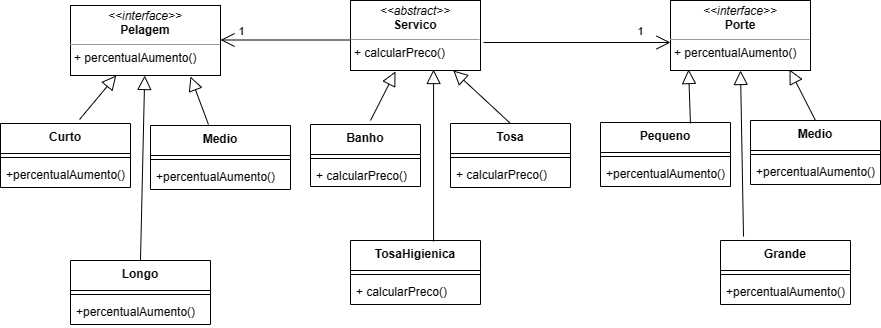

The diagram above was exported from draw.io. Its source (the exported page's mxGraphModel, read from the mxfile embedded in the PNG):
<mxGraphModel dx="1707" dy="484" grid="1" gridSize="10" guides="1" tooltips="1" connect="1" arrows="1" fold="1" page="1" pageScale="1" pageWidth="827" pageHeight="1169" math="0" shadow="0">
  <root>
    <mxCell id="0" />
    <mxCell id="1" parent="0" />
    <mxCell id="4TBHb-2V2DH8yxoMZ7i5-10" value="&lt;p style=&quot;margin:0px;margin-top:4px;text-align:center;&quot;&gt;&lt;i&gt;&amp;lt;&amp;lt;abstract&amp;gt;&amp;gt;&lt;/i&gt;&lt;br&gt;&lt;b&gt;Servico&lt;/b&gt;&lt;/p&gt;&lt;hr size=&quot;1&quot;&gt;&lt;p style=&quot;margin:0px;margin-left:4px;&quot;&gt;+ calcularPreco()&lt;br&gt;&lt;br&gt;&lt;/p&gt;" style="verticalAlign=top;align=left;overflow=fill;fontSize=12;fontFamily=Helvetica;html=1;whiteSpace=wrap;" vertex="1" parent="1">
      <mxGeometry x="50" y="40" width="130" height="70" as="geometry" />
    </mxCell>
    <mxCell id="4TBHb-2V2DH8yxoMZ7i5-11" value="&lt;p style=&quot;margin:0px;margin-top:4px;text-align:center;&quot;&gt;&lt;i&gt;&amp;lt;&amp;lt;interface&amp;gt;&amp;gt;&lt;/i&gt;&lt;br&gt;&lt;b&gt;Porte&lt;/b&gt;&lt;/p&gt;&lt;hr size=&quot;1&quot;&gt;&lt;p style=&quot;margin:0px;margin-left:4px;&quot;&gt;+ percentualAumento()&lt;br&gt;&lt;br&gt;&lt;/p&gt;" style="verticalAlign=top;align=left;overflow=fill;fontSize=12;fontFamily=Helvetica;html=1;whiteSpace=wrap;" vertex="1" parent="1">
      <mxGeometry x="370" y="40" width="140" height="70" as="geometry" />
    </mxCell>
    <mxCell id="4TBHb-2V2DH8yxoMZ7i5-16" value="TosaHigienica" style="swimlane;fontStyle=1;align=center;verticalAlign=top;childLayout=stackLayout;horizontal=1;startSize=30;horizontalStack=0;resizeParent=1;resizeParentMax=0;resizeLast=0;collapsible=1;marginBottom=0;whiteSpace=wrap;html=1;" vertex="1" parent="1">
      <mxGeometry x="50" y="280" width="130" height="64" as="geometry" />
    </mxCell>
    <mxCell id="4TBHb-2V2DH8yxoMZ7i5-18" value="" style="line;strokeWidth=1;fillColor=none;align=left;verticalAlign=middle;spacingTop=-1;spacingLeft=3;spacingRight=3;rotatable=0;labelPosition=right;points=[];portConstraint=eastwest;strokeColor=inherit;" vertex="1" parent="4TBHb-2V2DH8yxoMZ7i5-16">
      <mxGeometry y="30" width="130" height="8" as="geometry" />
    </mxCell>
    <mxCell id="4TBHb-2V2DH8yxoMZ7i5-19" value="+ calcularPreco()" style="text;strokeColor=none;fillColor=none;align=left;verticalAlign=top;spacingLeft=4;spacingRight=4;overflow=hidden;rotatable=0;points=[[0,0.5],[1,0.5]];portConstraint=eastwest;whiteSpace=wrap;html=1;" vertex="1" parent="4TBHb-2V2DH8yxoMZ7i5-16">
      <mxGeometry y="38" width="130" height="26" as="geometry" />
    </mxCell>
    <mxCell id="4TBHb-2V2DH8yxoMZ7i5-20" value="Tosa" style="swimlane;fontStyle=1;align=center;verticalAlign=top;childLayout=stackLayout;horizontal=1;startSize=30;horizontalStack=0;resizeParent=1;resizeParentMax=0;resizeLast=0;collapsible=1;marginBottom=0;whiteSpace=wrap;html=1;" vertex="1" parent="1">
      <mxGeometry x="150" y="163" width="120" height="64" as="geometry" />
    </mxCell>
    <mxCell id="4TBHb-2V2DH8yxoMZ7i5-21" value="" style="line;strokeWidth=1;fillColor=none;align=left;verticalAlign=middle;spacingTop=-1;spacingLeft=3;spacingRight=3;rotatable=0;labelPosition=right;points=[];portConstraint=eastwest;strokeColor=inherit;" vertex="1" parent="4TBHb-2V2DH8yxoMZ7i5-20">
      <mxGeometry y="30" width="120" height="8" as="geometry" />
    </mxCell>
    <mxCell id="4TBHb-2V2DH8yxoMZ7i5-22" value="+ calcularPreco()" style="text;strokeColor=none;fillColor=none;align=left;verticalAlign=top;spacingLeft=4;spacingRight=4;overflow=hidden;rotatable=0;points=[[0,0.5],[1,0.5]];portConstraint=eastwest;whiteSpace=wrap;html=1;" vertex="1" parent="4TBHb-2V2DH8yxoMZ7i5-20">
      <mxGeometry y="38" width="120" height="26" as="geometry" />
    </mxCell>
    <mxCell id="4TBHb-2V2DH8yxoMZ7i5-23" value="Banho" style="swimlane;fontStyle=1;align=center;verticalAlign=top;childLayout=stackLayout;horizontal=1;startSize=30;horizontalStack=0;resizeParent=1;resizeParentMax=0;resizeLast=0;collapsible=1;marginBottom=0;whiteSpace=wrap;html=1;" vertex="1" parent="1">
      <mxGeometry x="10" y="164" width="110" height="62" as="geometry" />
    </mxCell>
    <mxCell id="4TBHb-2V2DH8yxoMZ7i5-24" value="" style="line;strokeWidth=1;fillColor=none;align=left;verticalAlign=middle;spacingTop=-1;spacingLeft=3;spacingRight=3;rotatable=0;labelPosition=right;points=[];portConstraint=eastwest;strokeColor=inherit;" vertex="1" parent="4TBHb-2V2DH8yxoMZ7i5-23">
      <mxGeometry y="30" width="110" height="8" as="geometry" />
    </mxCell>
    <mxCell id="4TBHb-2V2DH8yxoMZ7i5-25" value="+ calcularPreco()" style="text;strokeColor=none;fillColor=none;align=left;verticalAlign=top;spacingLeft=4;spacingRight=4;overflow=hidden;rotatable=0;points=[[0,0.5],[1,0.5]];portConstraint=eastwest;whiteSpace=wrap;html=1;" vertex="1" parent="4TBHb-2V2DH8yxoMZ7i5-23">
      <mxGeometry y="38" width="110" height="24" as="geometry" />
    </mxCell>
    <mxCell id="4TBHb-2V2DH8yxoMZ7i5-26" value="Pequeno" style="swimlane;fontStyle=1;align=center;verticalAlign=top;childLayout=stackLayout;horizontal=1;startSize=30;horizontalStack=0;resizeParent=1;resizeParentMax=0;resizeLast=0;collapsible=1;marginBottom=0;whiteSpace=wrap;html=1;" vertex="1" parent="1">
      <mxGeometry x="300" y="162" width="130" height="64" as="geometry" />
    </mxCell>
    <mxCell id="4TBHb-2V2DH8yxoMZ7i5-27" value="" style="line;strokeWidth=1;fillColor=none;align=left;verticalAlign=middle;spacingTop=-1;spacingLeft=3;spacingRight=3;rotatable=0;labelPosition=right;points=[];portConstraint=eastwest;strokeColor=inherit;" vertex="1" parent="4TBHb-2V2DH8yxoMZ7i5-26">
      <mxGeometry y="30" width="130" height="8" as="geometry" />
    </mxCell>
    <mxCell id="4TBHb-2V2DH8yxoMZ7i5-28" value="+percentualAumento()" style="text;strokeColor=none;fillColor=none;align=left;verticalAlign=top;spacingLeft=4;spacingRight=4;overflow=hidden;rotatable=0;points=[[0,0.5],[1,0.5]];portConstraint=eastwest;whiteSpace=wrap;html=1;" vertex="1" parent="4TBHb-2V2DH8yxoMZ7i5-26">
      <mxGeometry y="38" width="130" height="26" as="geometry" />
    </mxCell>
    <mxCell id="4TBHb-2V2DH8yxoMZ7i5-29" value="Medio" style="swimlane;fontStyle=1;align=center;verticalAlign=top;childLayout=stackLayout;horizontal=1;startSize=30;horizontalStack=0;resizeParent=1;resizeParentMax=0;resizeLast=0;collapsible=1;marginBottom=0;whiteSpace=wrap;html=1;" vertex="1" parent="1">
      <mxGeometry x="450" y="160" width="130" height="64" as="geometry" />
    </mxCell>
    <mxCell id="4TBHb-2V2DH8yxoMZ7i5-30" value="" style="line;strokeWidth=1;fillColor=none;align=left;verticalAlign=middle;spacingTop=-1;spacingLeft=3;spacingRight=3;rotatable=0;labelPosition=right;points=[];portConstraint=eastwest;strokeColor=inherit;" vertex="1" parent="4TBHb-2V2DH8yxoMZ7i5-29">
      <mxGeometry y="30" width="130" height="8" as="geometry" />
    </mxCell>
    <mxCell id="4TBHb-2V2DH8yxoMZ7i5-31" value="+percentualAumento()" style="text;strokeColor=none;fillColor=none;align=left;verticalAlign=top;spacingLeft=4;spacingRight=4;overflow=hidden;rotatable=0;points=[[0,0.5],[1,0.5]];portConstraint=eastwest;whiteSpace=wrap;html=1;" vertex="1" parent="4TBHb-2V2DH8yxoMZ7i5-29">
      <mxGeometry y="38" width="130" height="26" as="geometry" />
    </mxCell>
    <mxCell id="4TBHb-2V2DH8yxoMZ7i5-32" value="Grande" style="swimlane;fontStyle=1;align=center;verticalAlign=top;childLayout=stackLayout;horizontal=1;startSize=30;horizontalStack=0;resizeParent=1;resizeParentMax=0;resizeLast=0;collapsible=1;marginBottom=0;whiteSpace=wrap;html=1;" vertex="1" parent="1">
      <mxGeometry x="420" y="280" width="130" height="64" as="geometry" />
    </mxCell>
    <mxCell id="4TBHb-2V2DH8yxoMZ7i5-33" value="" style="line;strokeWidth=1;fillColor=none;align=left;verticalAlign=middle;spacingTop=-1;spacingLeft=3;spacingRight=3;rotatable=0;labelPosition=right;points=[];portConstraint=eastwest;strokeColor=inherit;" vertex="1" parent="4TBHb-2V2DH8yxoMZ7i5-32">
      <mxGeometry y="30" width="130" height="8" as="geometry" />
    </mxCell>
    <mxCell id="4TBHb-2V2DH8yxoMZ7i5-34" value="+percentualAumento()" style="text;strokeColor=none;fillColor=none;align=left;verticalAlign=top;spacingLeft=4;spacingRight=4;overflow=hidden;rotatable=0;points=[[0,0.5],[1,0.5]];portConstraint=eastwest;whiteSpace=wrap;html=1;" vertex="1" parent="4TBHb-2V2DH8yxoMZ7i5-32">
      <mxGeometry y="38" width="130" height="26" as="geometry" />
    </mxCell>
    <mxCell id="4TBHb-2V2DH8yxoMZ7i5-35" value="&lt;p style=&quot;margin:0px;margin-top:4px;text-align:center;&quot;&gt;&lt;i&gt;&amp;lt;&amp;lt;interface&amp;gt;&amp;gt;&lt;/i&gt;&lt;br&gt;&lt;b&gt;Pelagem&lt;/b&gt;&lt;/p&gt;&lt;hr size=&quot;1&quot;&gt;&lt;p style=&quot;margin:0px;margin-left:4px;&quot;&gt;+ percentualAumento()&lt;br&gt;&lt;br&gt;&lt;/p&gt;" style="verticalAlign=top;align=left;overflow=fill;fontSize=12;fontFamily=Helvetica;html=1;whiteSpace=wrap;" vertex="1" parent="1">
      <mxGeometry x="-230" y="45" width="150" height="70" as="geometry" />
    </mxCell>
    <mxCell id="4TBHb-2V2DH8yxoMZ7i5-36" value="Curto" style="swimlane;fontStyle=1;align=center;verticalAlign=top;childLayout=stackLayout;horizontal=1;startSize=30;horizontalStack=0;resizeParent=1;resizeParentMax=0;resizeLast=0;collapsible=1;marginBottom=0;whiteSpace=wrap;html=1;" vertex="1" parent="1">
      <mxGeometry x="-300" y="163" width="130" height="64" as="geometry" />
    </mxCell>
    <mxCell id="4TBHb-2V2DH8yxoMZ7i5-37" value="" style="line;strokeWidth=1;fillColor=none;align=left;verticalAlign=middle;spacingTop=-1;spacingLeft=3;spacingRight=3;rotatable=0;labelPosition=right;points=[];portConstraint=eastwest;strokeColor=inherit;" vertex="1" parent="4TBHb-2V2DH8yxoMZ7i5-36">
      <mxGeometry y="30" width="130" height="8" as="geometry" />
    </mxCell>
    <mxCell id="4TBHb-2V2DH8yxoMZ7i5-38" value="+percentualAumento()" style="text;strokeColor=none;fillColor=none;align=left;verticalAlign=top;spacingLeft=4;spacingRight=4;overflow=hidden;rotatable=0;points=[[0,0.5],[1,0.5]];portConstraint=eastwest;whiteSpace=wrap;html=1;" vertex="1" parent="4TBHb-2V2DH8yxoMZ7i5-36">
      <mxGeometry y="38" width="130" height="26" as="geometry" />
    </mxCell>
    <mxCell id="4TBHb-2V2DH8yxoMZ7i5-39" value="Medio" style="swimlane;fontStyle=1;align=center;verticalAlign=top;childLayout=stackLayout;horizontal=1;startSize=30;horizontalStack=0;resizeParent=1;resizeParentMax=0;resizeLast=0;collapsible=1;marginBottom=0;whiteSpace=wrap;html=1;" vertex="1" parent="1">
      <mxGeometry x="-150" y="165" width="140" height="64" as="geometry" />
    </mxCell>
    <mxCell id="4TBHb-2V2DH8yxoMZ7i5-40" value="" style="line;strokeWidth=1;fillColor=none;align=left;verticalAlign=middle;spacingTop=-1;spacingLeft=3;spacingRight=3;rotatable=0;labelPosition=right;points=[];portConstraint=eastwest;strokeColor=inherit;" vertex="1" parent="4TBHb-2V2DH8yxoMZ7i5-39">
      <mxGeometry y="30" width="140" height="8" as="geometry" />
    </mxCell>
    <mxCell id="4TBHb-2V2DH8yxoMZ7i5-41" value="+percentualAumento()" style="text;strokeColor=none;fillColor=none;align=left;verticalAlign=top;spacingLeft=4;spacingRight=4;overflow=hidden;rotatable=0;points=[[0,0.5],[1,0.5]];portConstraint=eastwest;whiteSpace=wrap;html=1;" vertex="1" parent="4TBHb-2V2DH8yxoMZ7i5-39">
      <mxGeometry y="38" width="140" height="26" as="geometry" />
    </mxCell>
    <mxCell id="4TBHb-2V2DH8yxoMZ7i5-42" value="Longo" style="swimlane;fontStyle=1;align=center;verticalAlign=top;childLayout=stackLayout;horizontal=1;startSize=30;horizontalStack=0;resizeParent=1;resizeParentMax=0;resizeLast=0;collapsible=1;marginBottom=0;whiteSpace=wrap;html=1;" vertex="1" parent="1">
      <mxGeometry x="-230" y="300" width="140" height="64" as="geometry" />
    </mxCell>
    <mxCell id="4TBHb-2V2DH8yxoMZ7i5-43" value="" style="line;strokeWidth=1;fillColor=none;align=left;verticalAlign=middle;spacingTop=-1;spacingLeft=3;spacingRight=3;rotatable=0;labelPosition=right;points=[];portConstraint=eastwest;strokeColor=inherit;" vertex="1" parent="4TBHb-2V2DH8yxoMZ7i5-42">
      <mxGeometry y="30" width="140" height="8" as="geometry" />
    </mxCell>
    <mxCell id="4TBHb-2V2DH8yxoMZ7i5-44" value="+percentualAumento()" style="text;strokeColor=none;fillColor=none;align=left;verticalAlign=top;spacingLeft=4;spacingRight=4;overflow=hidden;rotatable=0;points=[[0,0.5],[1,0.5]];portConstraint=eastwest;whiteSpace=wrap;html=1;" vertex="1" parent="4TBHb-2V2DH8yxoMZ7i5-42">
      <mxGeometry y="38" width="140" height="26" as="geometry" />
    </mxCell>
    <mxCell id="4TBHb-2V2DH8yxoMZ7i5-46" value="" style="endArrow=block;endFill=0;endSize=12;html=1;rounded=0;exitX=0.639;exitY=0.016;exitDx=0;exitDy=0;exitPerimeter=0;entryX=0.639;entryY=0.986;entryDx=0;entryDy=0;entryPerimeter=0;" edge="1" parent="1" source="4TBHb-2V2DH8yxoMZ7i5-16" target="4TBHb-2V2DH8yxoMZ7i5-10">
      <mxGeometry width="160" relative="1" as="geometry">
        <mxPoint x="130" y="360" as="sourcePoint" />
        <mxPoint x="290" y="360" as="targetPoint" />
      </mxGeometry>
    </mxCell>
    <mxCell id="4TBHb-2V2DH8yxoMZ7i5-47" value="" style="endArrow=block;endFill=0;endSize=12;html=1;rounded=0;entryX=0.346;entryY=1.014;entryDx=0;entryDy=0;entryPerimeter=0;" edge="1" parent="1" target="4TBHb-2V2DH8yxoMZ7i5-10">
      <mxGeometry width="160" relative="1" as="geometry">
        <mxPoint x="70" y="160" as="sourcePoint" />
        <mxPoint x="100" y="100" as="targetPoint" />
      </mxGeometry>
    </mxCell>
    <mxCell id="4TBHb-2V2DH8yxoMZ7i5-48" value="" style="endArrow=block;endFill=0;endSize=12;html=1;rounded=0;exitX=0.5;exitY=0;exitDx=0;exitDy=0;" edge="1" parent="1" source="4TBHb-2V2DH8yxoMZ7i5-20" target="4TBHb-2V2DH8yxoMZ7i5-10">
      <mxGeometry width="160" relative="1" as="geometry">
        <mxPoint x="153" y="301" as="sourcePoint" />
        <mxPoint x="153" y="129" as="targetPoint" />
      </mxGeometry>
    </mxCell>
    <mxCell id="4TBHb-2V2DH8yxoMZ7i5-49" value="" style="endArrow=block;endFill=0;endSize=12;html=1;rounded=0;exitX=0.177;exitY=-0.062;exitDx=0;exitDy=0;exitPerimeter=0;entryX=0.5;entryY=1;entryDx=0;entryDy=0;" edge="1" parent="1" source="4TBHb-2V2DH8yxoMZ7i5-32" target="4TBHb-2V2DH8yxoMZ7i5-11">
      <mxGeometry width="160" relative="1" as="geometry">
        <mxPoint x="163" y="311" as="sourcePoint" />
        <mxPoint x="440" y="120" as="targetPoint" />
      </mxGeometry>
    </mxCell>
    <mxCell id="4TBHb-2V2DH8yxoMZ7i5-51" value="" style="endArrow=block;endFill=0;endSize=12;html=1;rounded=0;exitX=0.692;exitY=0.016;exitDx=0;exitDy=0;exitPerimeter=0;entryX=0.129;entryY=0.986;entryDx=0;entryDy=0;entryPerimeter=0;" edge="1" parent="1" source="4TBHb-2V2DH8yxoMZ7i5-26" target="4TBHb-2V2DH8yxoMZ7i5-11">
      <mxGeometry width="160" relative="1" as="geometry">
        <mxPoint x="173" y="321" as="sourcePoint" />
        <mxPoint x="173" y="149" as="targetPoint" />
      </mxGeometry>
    </mxCell>
    <mxCell id="4TBHb-2V2DH8yxoMZ7i5-52" value="" style="endArrow=block;endFill=0;endSize=12;html=1;rounded=0;exitX=0.5;exitY=0;exitDx=0;exitDy=0;entryX=0.85;entryY=0.986;entryDx=0;entryDy=0;entryPerimeter=0;" edge="1" parent="1" source="4TBHb-2V2DH8yxoMZ7i5-29" target="4TBHb-2V2DH8yxoMZ7i5-11">
      <mxGeometry width="160" relative="1" as="geometry">
        <mxPoint x="183" y="331" as="sourcePoint" />
        <mxPoint x="183" y="159" as="targetPoint" />
      </mxGeometry>
    </mxCell>
    <mxCell id="4TBHb-2V2DH8yxoMZ7i5-53" value="" style="endArrow=block;endFill=0;endSize=12;html=1;rounded=0;exitX=0.5;exitY=0;exitDx=0;exitDy=0;" edge="1" parent="1" source="4TBHb-2V2DH8yxoMZ7i5-42" target="4TBHb-2V2DH8yxoMZ7i5-35">
      <mxGeometry width="160" relative="1" as="geometry">
        <mxPoint x="193" y="341" as="sourcePoint" />
        <mxPoint x="193" y="169" as="targetPoint" />
      </mxGeometry>
    </mxCell>
    <mxCell id="4TBHb-2V2DH8yxoMZ7i5-54" value="" style="endArrow=block;endFill=0;endSize=12;html=1;rounded=0;entryX=0.8;entryY=1.014;entryDx=0;entryDy=0;entryPerimeter=0;exitX=0.414;exitY=-0.016;exitDx=0;exitDy=0;exitPerimeter=0;" edge="1" parent="1" source="4TBHb-2V2DH8yxoMZ7i5-39" target="4TBHb-2V2DH8yxoMZ7i5-35">
      <mxGeometry width="160" relative="1" as="geometry">
        <mxPoint x="203" y="351" as="sourcePoint" />
        <mxPoint x="203" y="179" as="targetPoint" />
      </mxGeometry>
    </mxCell>
    <mxCell id="4TBHb-2V2DH8yxoMZ7i5-55" value="" style="endArrow=block;endFill=0;endSize=12;html=1;rounded=0;exitX=0.608;exitY=-0.062;exitDx=0;exitDy=0;exitPerimeter=0;" edge="1" parent="1" source="4TBHb-2V2DH8yxoMZ7i5-36" target="4TBHb-2V2DH8yxoMZ7i5-35">
      <mxGeometry width="160" relative="1" as="geometry">
        <mxPoint x="-220" y="160" as="sourcePoint" />
        <mxPoint x="213" y="189" as="targetPoint" />
      </mxGeometry>
    </mxCell>
    <mxCell id="4TBHb-2V2DH8yxoMZ7i5-56" value="" style="endArrow=open;endFill=1;endSize=12;html=1;rounded=0;exitX=1.023;exitY=0.6;exitDx=0;exitDy=0;exitPerimeter=0;entryX=0;entryY=0.6;entryDx=0;entryDy=0;entryPerimeter=0;" edge="1" parent="1" source="4TBHb-2V2DH8yxoMZ7i5-10" target="4TBHb-2V2DH8yxoMZ7i5-11">
      <mxGeometry width="160" relative="1" as="geometry">
        <mxPoint x="70" y="250" as="sourcePoint" />
        <mxPoint x="230" y="250" as="targetPoint" />
      </mxGeometry>
    </mxCell>
    <mxCell id="4TBHb-2V2DH8yxoMZ7i5-59" value="1" style="edgeLabel;html=1;align=center;verticalAlign=middle;resizable=0;points=[];" vertex="1" connectable="0" parent="4TBHb-2V2DH8yxoMZ7i5-56">
      <mxGeometry x="-0.6577" y="-2" relative="1" as="geometry">
        <mxPoint x="125" y="-14" as="offset" />
      </mxGeometry>
    </mxCell>
    <mxCell id="4TBHb-2V2DH8yxoMZ7i5-57" value="" style="endArrow=open;endFill=1;endSize=12;html=1;rounded=0;entryX=1;entryY=0.5;entryDx=0;entryDy=0;" edge="1" parent="1">
      <mxGeometry width="160" relative="1" as="geometry">
        <mxPoint x="50" y="79.5" as="sourcePoint" />
        <mxPoint x="-80" y="79.5" as="targetPoint" />
      </mxGeometry>
    </mxCell>
    <mxCell id="4TBHb-2V2DH8yxoMZ7i5-58" value="1" style="edgeLabel;html=1;align=center;verticalAlign=middle;resizable=0;points=[];" vertex="1" connectable="0" parent="4TBHb-2V2DH8yxoMZ7i5-57">
      <mxGeometry x="-0.8005" y="1" relative="1" as="geometry">
        <mxPoint x="-97" y="-10" as="offset" />
      </mxGeometry>
    </mxCell>
  </root>
</mxGraphModel>